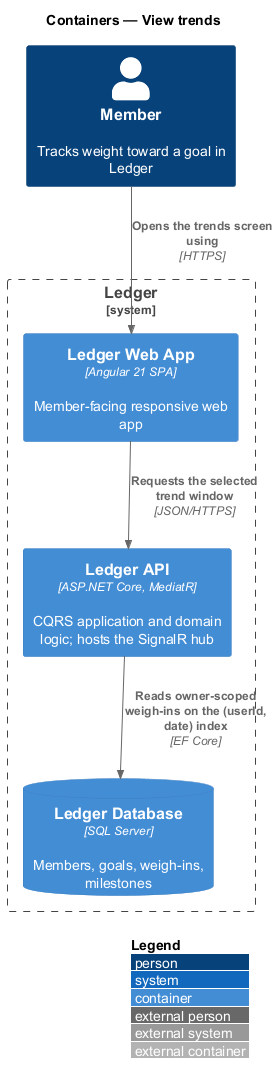

The diagram above was rendered by PlantUML. Its source (embedded in the PNG):
@startuml
!include <C4/C4_Container>
LAYOUT_WITH_LEGEND()
title Containers — View trends

Person(member, "Member", "Tracks weight toward a goal in Ledger")
System_Boundary(ledger, "Ledger") {
  Container(web, "Ledger Web App", "Angular 21 SPA", "Member-facing responsive web app")
  Container(api, "Ledger API", "ASP.NET Core, MediatR", "CQRS application and domain logic; hosts the SignalR hub")
  ContainerDb(db, "Ledger Database", "SQL Server", "Members, goals, weigh-ins, milestones")
}

Rel(member, web, "Opens the trends screen using", "HTTPS")
Rel(web, api, "Requests the selected trend window", "JSON/HTTPS")
Rel(api, db, "Reads owner-scoped weigh-ins on the (userId, date) index", "EF Core")
@enduml